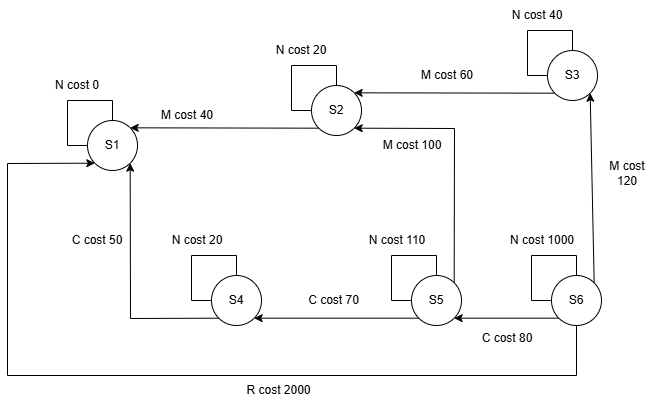

The diagram above was exported from draw.io. Its source (the exported page's mxGraphModel, read from the mxfile embedded in the PNG):
<mxGraphModel dx="1120" dy="609" grid="1" gridSize="10" guides="1" tooltips="1" connect="1" arrows="1" fold="1" page="1" pageScale="1" pageWidth="827" pageHeight="1169" math="0" shadow="0">
  <root>
    <mxCell id="0" />
    <mxCell id="1" parent="0" />
    <mxCell id="G6AyOrroKiKHIZp2j2My-1" parent="1" style="ellipse;whiteSpace=wrap;html=1;" value="S1" vertex="1">
      <mxGeometry height="50" width="50" x="140" y="205" as="geometry" />
    </mxCell>
    <mxCell id="G6AyOrroKiKHIZp2j2My-9" edge="1" parent="1" source="G6AyOrroKiKHIZp2j2My-1" style="endArrow=none;html=1;rounded=0;exitX=0;exitY=0.5;exitDx=0;exitDy=0;entryX=0.5;entryY=0;entryDx=0;entryDy=0;" target="G6AyOrroKiKHIZp2j2My-1" value="">
      <mxGeometry height="50" relative="1" width="50" as="geometry">
        <Array as="points">
          <mxPoint x="120" y="230" />
          <mxPoint x="120" y="185" />
          <mxPoint x="165" y="185" />
        </Array>
        <mxPoint x="220" y="225" as="sourcePoint" />
        <mxPoint x="160" y="185" as="targetPoint" />
      </mxGeometry>
    </mxCell>
    <mxCell id="G6AyOrroKiKHIZp2j2My-10" parent="1" style="text;html=1;whiteSpace=wrap;strokeColor=none;fillColor=none;align=center;verticalAlign=middle;rounded=0;" value="N cost 0" vertex="1">
      <mxGeometry height="30" width="60" x="100" y="155" as="geometry" />
    </mxCell>
    <mxCell id="G6AyOrroKiKHIZp2j2My-12" parent="1" style="ellipse;whiteSpace=wrap;html=1;" value="S2" vertex="1">
      <mxGeometry height="50" width="50" x="364" y="170" as="geometry" />
    </mxCell>
    <mxCell id="G6AyOrroKiKHIZp2j2My-13" edge="1" parent="1" source="G6AyOrroKiKHIZp2j2My-12" style="endArrow=none;html=1;rounded=0;exitX=0;exitY=0.5;exitDx=0;exitDy=0;entryX=0.5;entryY=0;entryDx=0;entryDy=0;" target="G6AyOrroKiKHIZp2j2My-12" value="">
      <mxGeometry height="50" relative="1" width="50" as="geometry">
        <Array as="points">
          <mxPoint x="344" y="195" />
          <mxPoint x="344" y="150" />
          <mxPoint x="389" y="150" />
        </Array>
        <mxPoint x="444" y="190" as="sourcePoint" />
        <mxPoint x="384" y="150" as="targetPoint" />
      </mxGeometry>
    </mxCell>
    <mxCell id="G6AyOrroKiKHIZp2j2My-14" parent="1" style="text;html=1;whiteSpace=wrap;strokeColor=none;fillColor=none;align=center;verticalAlign=middle;rounded=0;" value="N cost 20" vertex="1">
      <mxGeometry height="30" width="60" x="324" y="120" as="geometry" />
    </mxCell>
    <mxCell id="G6AyOrroKiKHIZp2j2My-15" parent="1" style="ellipse;whiteSpace=wrap;html=1;" value="S3" vertex="1">
      <mxGeometry height="50" width="50" x="600" y="135" as="geometry" />
    </mxCell>
    <mxCell id="G6AyOrroKiKHIZp2j2My-16" edge="1" parent="1" source="G6AyOrroKiKHIZp2j2My-15" style="endArrow=none;html=1;rounded=0;exitX=0;exitY=0.5;exitDx=0;exitDy=0;entryX=0.5;entryY=0;entryDx=0;entryDy=0;" target="G6AyOrroKiKHIZp2j2My-15" value="">
      <mxGeometry height="50" relative="1" width="50" as="geometry">
        <Array as="points">
          <mxPoint x="580" y="160" />
          <mxPoint x="580" y="115" />
          <mxPoint x="625" y="115" />
        </Array>
        <mxPoint x="680" y="155" as="sourcePoint" />
        <mxPoint x="620" y="115" as="targetPoint" />
      </mxGeometry>
    </mxCell>
    <mxCell id="G6AyOrroKiKHIZp2j2My-17" parent="1" style="text;html=1;whiteSpace=wrap;strokeColor=none;fillColor=none;align=center;verticalAlign=middle;rounded=0;" value="N cost 40" vertex="1">
      <mxGeometry height="30" width="60" x="560" y="85" as="geometry" />
    </mxCell>
    <mxCell id="G6AyOrroKiKHIZp2j2My-18" edge="1" parent="1" source="G6AyOrroKiKHIZp2j2My-12" style="endArrow=classic;html=1;rounded=0;exitX=0;exitY=1;exitDx=0;exitDy=0;entryX=1;entryY=0;entryDx=0;entryDy=0;" target="G6AyOrroKiKHIZp2j2My-1" value="">
      <mxGeometry height="50" relative="1" width="50" as="geometry">
        <mxPoint x="370" y="325" as="sourcePoint" />
        <mxPoint x="420" y="275" as="targetPoint" />
      </mxGeometry>
    </mxCell>
    <mxCell id="G6AyOrroKiKHIZp2j2My-19" parent="1" style="text;html=1;whiteSpace=wrap;strokeColor=none;fillColor=none;align=center;verticalAlign=middle;rounded=0;" value="M cost 40" vertex="1">
      <mxGeometry height="30" width="60" x="210" y="185" as="geometry" />
    </mxCell>
    <mxCell id="G6AyOrroKiKHIZp2j2My-20" edge="1" parent="1" source="G6AyOrroKiKHIZp2j2My-15" style="endArrow=classic;html=1;rounded=0;entryX=1;entryY=0;entryDx=0;entryDy=0;exitX=0;exitY=1;exitDx=0;exitDy=0;" target="G6AyOrroKiKHIZp2j2My-12" value="">
      <mxGeometry height="50" relative="1" width="50" as="geometry">
        <mxPoint x="610" y="177" as="sourcePoint" />
        <mxPoint x="450" y="184" as="targetPoint" />
      </mxGeometry>
    </mxCell>
    <mxCell id="G6AyOrroKiKHIZp2j2My-21" parent="1" style="text;html=1;whiteSpace=wrap;strokeColor=none;fillColor=none;align=center;verticalAlign=middle;rounded=0;" value="M cost 60" vertex="1">
      <mxGeometry height="30" width="60" x="470" y="145" as="geometry" />
    </mxCell>
    <mxCell id="G6AyOrroKiKHIZp2j2My-22" parent="1" style="ellipse;whiteSpace=wrap;html=1;" value="S4" vertex="1">
      <mxGeometry height="50" width="50" x="264" y="360" as="geometry" />
    </mxCell>
    <mxCell id="G6AyOrroKiKHIZp2j2My-23" edge="1" parent="1" source="G6AyOrroKiKHIZp2j2My-22" style="endArrow=none;html=1;rounded=0;exitX=0;exitY=0.5;exitDx=0;exitDy=0;entryX=0.5;entryY=0;entryDx=0;entryDy=0;" target="G6AyOrroKiKHIZp2j2My-22" value="">
      <mxGeometry height="50" relative="1" width="50" as="geometry">
        <Array as="points">
          <mxPoint x="244" y="385" />
          <mxPoint x="244" y="340" />
          <mxPoint x="289" y="340" />
        </Array>
        <mxPoint x="344" y="380" as="sourcePoint" />
        <mxPoint x="284" y="340" as="targetPoint" />
      </mxGeometry>
    </mxCell>
    <mxCell id="G6AyOrroKiKHIZp2j2My-24" parent="1" style="text;html=1;whiteSpace=wrap;strokeColor=none;fillColor=none;align=center;verticalAlign=middle;rounded=0;" value="N cost 20" vertex="1">
      <mxGeometry height="30" width="60" x="220" y="310" as="geometry" />
    </mxCell>
    <mxCell id="G6AyOrroKiKHIZp2j2My-27" edge="1" parent="1" source="G6AyOrroKiKHIZp2j2My-22" style="endArrow=classic;html=1;rounded=0;entryX=1;entryY=1;entryDx=0;entryDy=0;exitX=0;exitY=1;exitDx=0;exitDy=0;" target="G6AyOrroKiKHIZp2j2My-1" value="">
      <mxGeometry height="50" relative="1" width="50" as="geometry">
        <Array as="points">
          <mxPoint x="183" y="403" />
        </Array>
        <mxPoint x="310" y="330" as="sourcePoint" />
        <mxPoint x="360" y="280" as="targetPoint" />
      </mxGeometry>
    </mxCell>
    <mxCell id="G6AyOrroKiKHIZp2j2My-28" parent="1" style="text;html=1;whiteSpace=wrap;strokeColor=none;fillColor=none;align=center;verticalAlign=middle;rounded=0;" value="C cost 50" vertex="1">
      <mxGeometry height="30" width="60" x="120" y="310" as="geometry" />
    </mxCell>
    <mxCell id="G6AyOrroKiKHIZp2j2My-30" parent="1" style="ellipse;whiteSpace=wrap;html=1;" value="S5" vertex="1">
      <mxGeometry height="50" width="50" x="464" y="360" as="geometry" />
    </mxCell>
    <mxCell id="G6AyOrroKiKHIZp2j2My-31" edge="1" parent="1" source="G6AyOrroKiKHIZp2j2My-30" style="endArrow=none;html=1;rounded=0;exitX=0;exitY=0.5;exitDx=0;exitDy=0;entryX=0.5;entryY=0;entryDx=0;entryDy=0;" target="G6AyOrroKiKHIZp2j2My-30" value="">
      <mxGeometry height="50" relative="1" width="50" as="geometry">
        <Array as="points">
          <mxPoint x="444" y="385" />
          <mxPoint x="444" y="340" />
          <mxPoint x="489" y="340" />
        </Array>
        <mxPoint x="544" y="380" as="sourcePoint" />
        <mxPoint x="484" y="340" as="targetPoint" />
      </mxGeometry>
    </mxCell>
    <mxCell id="G6AyOrroKiKHIZp2j2My-32" parent="1" style="text;html=1;whiteSpace=wrap;strokeColor=none;fillColor=none;align=center;verticalAlign=middle;rounded=0;" value="N cost 110" vertex="1">
      <mxGeometry height="30" width="60" x="420" y="310" as="geometry" />
    </mxCell>
    <mxCell id="G6AyOrroKiKHIZp2j2My-33" edge="1" parent="1" source="G6AyOrroKiKHIZp2j2My-30" style="endArrow=classic;html=1;rounded=0;exitX=0;exitY=1;exitDx=0;exitDy=0;entryX=1;entryY=1;entryDx=0;entryDy=0;" target="G6AyOrroKiKHIZp2j2My-22" value="">
      <mxGeometry height="50" relative="1" width="50" as="geometry">
        <mxPoint x="320" y="290" as="sourcePoint" />
        <mxPoint x="370" y="240" as="targetPoint" />
      </mxGeometry>
    </mxCell>
    <mxCell id="G6AyOrroKiKHIZp2j2My-34" parent="1" style="text;html=1;whiteSpace=wrap;strokeColor=none;fillColor=none;align=center;verticalAlign=middle;rounded=0;" value="C cost 70" vertex="1">
      <mxGeometry height="30" width="67" x="353" y="370" as="geometry" />
    </mxCell>
    <mxCell id="G6AyOrroKiKHIZp2j2My-35" edge="1" parent="1" source="G6AyOrroKiKHIZp2j2My-30" style="endArrow=classic;html=1;rounded=0;exitX=1;exitY=0;exitDx=0;exitDy=0;entryX=1;entryY=1;entryDx=0;entryDy=0;" target="G6AyOrroKiKHIZp2j2My-12" value="">
      <mxGeometry height="50" relative="1" width="50" as="geometry">
        <Array as="points">
          <mxPoint x="507" y="213" />
        </Array>
        <mxPoint x="600" y="205" as="sourcePoint" />
        <mxPoint x="436" y="205" as="targetPoint" />
      </mxGeometry>
    </mxCell>
    <mxCell id="G6AyOrroKiKHIZp2j2My-36" parent="1" style="text;html=1;whiteSpace=wrap;strokeColor=none;fillColor=none;align=center;verticalAlign=middle;rounded=0;" value="M&lt;span style=&quot;background-color: transparent; color: light-dark(rgb(0, 0, 0), rgb(255, 255, 255));&quot;&gt;&amp;nbsp;cost 100&lt;/span&gt;" vertex="1">
      <mxGeometry height="30" width="70" x="430" y="215" as="geometry" />
    </mxCell>
    <mxCell id="G6AyOrroKiKHIZp2j2My-37" parent="1" style="ellipse;whiteSpace=wrap;html=1;" value="S6" vertex="1">
      <mxGeometry height="50" width="50" x="604" y="360" as="geometry" />
    </mxCell>
    <mxCell id="G6AyOrroKiKHIZp2j2My-38" edge="1" parent="1" source="G6AyOrroKiKHIZp2j2My-37" style="endArrow=none;html=1;rounded=0;exitX=0;exitY=0.5;exitDx=0;exitDy=0;entryX=0.5;entryY=0;entryDx=0;entryDy=0;" target="G6AyOrroKiKHIZp2j2My-37" value="">
      <mxGeometry height="50" relative="1" width="50" as="geometry">
        <Array as="points">
          <mxPoint x="584" y="385" />
          <mxPoint x="584" y="340" />
          <mxPoint x="629" y="340" />
        </Array>
        <mxPoint x="684" y="380" as="sourcePoint" />
        <mxPoint x="624" y="340" as="targetPoint" />
      </mxGeometry>
    </mxCell>
    <mxCell id="G6AyOrroKiKHIZp2j2My-39" parent="1" style="text;html=1;whiteSpace=wrap;strokeColor=none;fillColor=none;align=center;verticalAlign=middle;rounded=0;" value="N cost 1000" vertex="1">
      <mxGeometry height="30" width="70" x="560" y="310" as="geometry" />
    </mxCell>
    <mxCell id="G6AyOrroKiKHIZp2j2My-41" edge="1" parent="1" source="G6AyOrroKiKHIZp2j2My-37" style="endArrow=classic;html=1;rounded=0;exitX=0;exitY=1;exitDx=0;exitDy=0;entryX=1;entryY=1;entryDx=0;entryDy=0;" target="G6AyOrroKiKHIZp2j2My-30" value="">
      <mxGeometry height="50" relative="1" width="50" as="geometry">
        <mxPoint x="380" y="290" as="sourcePoint" />
        <mxPoint x="430" y="240" as="targetPoint" />
      </mxGeometry>
    </mxCell>
    <mxCell id="G6AyOrroKiKHIZp2j2My-42" edge="1" parent="1" source="G6AyOrroKiKHIZp2j2My-37" style="endArrow=classic;html=1;rounded=0;exitX=1;exitY=0;exitDx=0;exitDy=0;entryX=1;entryY=1;entryDx=0;entryDy=0;" target="G6AyOrroKiKHIZp2j2My-15" value="">
      <mxGeometry height="50" relative="1" width="50" as="geometry">
        <mxPoint x="380" y="290" as="sourcePoint" />
        <mxPoint x="430" y="240" as="targetPoint" />
      </mxGeometry>
    </mxCell>
    <mxCell id="G6AyOrroKiKHIZp2j2My-43" parent="1" style="text;html=1;whiteSpace=wrap;strokeColor=none;fillColor=none;align=center;verticalAlign=middle;rounded=0;" value="M cost 120" vertex="1">
      <mxGeometry height="25" width="60" x="650" y="245" as="geometry" />
    </mxCell>
    <mxCell id="G6AyOrroKiKHIZp2j2My-44" parent="1" style="text;html=1;whiteSpace=wrap;strokeColor=none;fillColor=none;align=center;verticalAlign=middle;rounded=0;" value="C cost 80" vertex="1">
      <mxGeometry height="25" width="60" x="530" y="410" as="geometry" />
    </mxCell>
    <mxCell id="G6AyOrroKiKHIZp2j2My-45" edge="1" parent="1" source="G6AyOrroKiKHIZp2j2My-37" style="endArrow=classic;html=1;rounded=0;exitX=0.5;exitY=1;exitDx=0;exitDy=0;entryX=0;entryY=1;entryDx=0;entryDy=0;" target="G6AyOrroKiKHIZp2j2My-1" value="">
      <mxGeometry height="50" relative="1" width="50" as="geometry">
        <Array as="points">
          <mxPoint x="629" y="460" />
          <mxPoint x="60" y="460" />
          <mxPoint x="60" y="248" />
        </Array>
        <mxPoint x="590" y="500" as="sourcePoint" />
        <mxPoint x="60" y="250" as="targetPoint" />
      </mxGeometry>
    </mxCell>
    <mxCell id="G6AyOrroKiKHIZp2j2My-46" parent="1" style="text;html=1;whiteSpace=wrap;strokeColor=none;fillColor=none;align=center;verticalAlign=middle;rounded=0;" value="R cost 2000" vertex="1">
      <mxGeometry height="30" width="77" x="293" y="460" as="geometry" />
    </mxCell>
  </root>
</mxGraphModel>